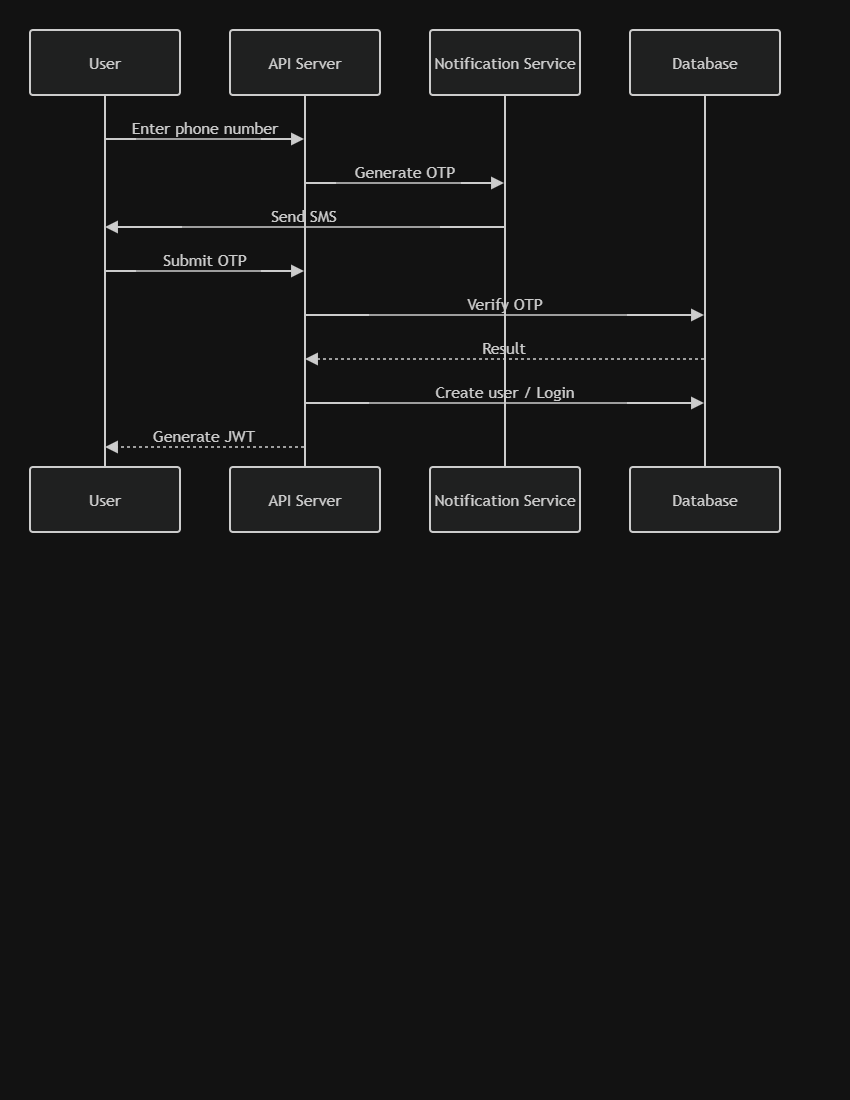

The diagram above was exported from draw.io. Its source (the exported page's mxGraphModel, read from the mxfile embedded in the PNG):
<mxGraphModel dx="1030" dy="562" grid="1" gridSize="10" guides="1" tooltips="1" connect="1" arrows="1" fold="1" page="1" pageScale="1" pageWidth="850" pageHeight="1100" math="0" shadow="0">
  <root>
    <mxCell id="0" />
    <mxCell id="1" parent="0" />
    <UserObject label="" mermaidData="{&#10;  &quot;data&quot;: &quot;sequenceDiagram\n  participant U as User\n  participant A as API Server\n  participant N as Notification Service\n  participant D as Database\n  U-&gt;&gt;A: Enter phone number\n  A-&gt;&gt;N: Generate OTP\n  N-&gt;&gt;U: Send SMS\n  U-&gt;&gt;A: Submit OTP\n  A-&gt;&gt;D: Verify OTP\n  D--&gt;&gt;A: Result\n  A-&gt;&gt;D: Create user / Login\n  A--&gt;&gt;U: Generate JWT&quot;,&#10;  &quot;config&quot;: null&#10;}" id="gJqaBeCSCk9c5TtnO8qc-1">
      <mxCell connectable="0" parent="1" style="group;transparentBounds=1;editIcon=1;lockedGroup=0;groupPadding=10;" vertex="1">
        <mxGeometry as="geometry" />
      </mxCell>
    </UserObject>
    <UserObject label="User" mermaidId="n:U" mermaidBaseStyle="html=1;shape=umlLifeline;perimeter=lifelinePerimeter;whiteSpace=wrap;container=1;dropTarget=0;collapsible=0;recursiveResize=0;outlineConnect=0;portConstraint=eastwest;newEdgeStyle={&quot;edgeStyle&quot;:&quot;elbowEdgeStyle&quot;,&quot;elbow&quot;:&quot;vertical&quot;,&quot;curved&quot;:0,&quot;rounded&quot;:0};lifelineDashed=0;strokeWidth=2;rounded=1;absoluteArcSize=1;arcSize=6;lifelineColor=light-dark(#9370DB,#cccccc);size=65;lifelineMirror=1;fillColor=light-dark(#ECECFF,#1f2020);strokeColor=light-dark(#9370DB,#cccccc);fontColor=light-dark(#333333,#cccccc);fontFamily=Trebuchet MS,Verdana,Arial,sans-serif;fontSize=16;" mermaidBaseValue="User" id="gJqaBeCSCk9c5TtnO8qc-2">
      <mxCell parent="gJqaBeCSCk9c5TtnO8qc-1" style="html=1;shape=umlLifeline;perimeter=lifelinePerimeter;whiteSpace=wrap;container=1;dropTarget=0;collapsible=0;recursiveResize=0;outlineConnect=0;portConstraint=eastwest;newEdgeStyle={&quot;edgeStyle&quot;:&quot;elbowEdgeStyle&quot;,&quot;elbow&quot;:&quot;vertical&quot;,&quot;curved&quot;:0,&quot;rounded&quot;:0};lifelineDashed=0;strokeWidth=2;rounded=1;absoluteArcSize=1;arcSize=6;lifelineColor=light-dark(#9370DB,#cccccc);size=65;lifelineMirror=1;fillColor=light-dark(#ECECFF,#1f2020);strokeColor=light-dark(#9370DB,#cccccc);fontColor=light-dark(#333333,#cccccc);fontFamily=Trebuchet MS,Verdana,Arial,sans-serif;fontSize=16;" vertex="1">
        <mxGeometry height="502" width="150" x="30" y="30" as="geometry" />
      </mxCell>
    </UserObject>
    <UserObject label="API Server" mermaidId="n:A" mermaidBaseStyle="html=1;shape=umlLifeline;perimeter=lifelinePerimeter;whiteSpace=wrap;container=1;dropTarget=0;collapsible=0;recursiveResize=0;outlineConnect=0;portConstraint=eastwest;newEdgeStyle={&quot;edgeStyle&quot;:&quot;elbowEdgeStyle&quot;,&quot;elbow&quot;:&quot;vertical&quot;,&quot;curved&quot;:0,&quot;rounded&quot;:0};lifelineDashed=0;strokeWidth=2;rounded=1;absoluteArcSize=1;arcSize=6;lifelineColor=light-dark(#9370DB,#cccccc);size=65;lifelineMirror=1;fillColor=light-dark(#ECECFF,#1f2020);strokeColor=light-dark(#9370DB,#cccccc);fontColor=light-dark(#333333,#cccccc);fontFamily=Trebuchet MS,Verdana,Arial,sans-serif;fontSize=16;" mermaidBaseValue="API Server" id="gJqaBeCSCk9c5TtnO8qc-3">
      <mxCell parent="gJqaBeCSCk9c5TtnO8qc-1" style="html=1;shape=umlLifeline;perimeter=lifelinePerimeter;whiteSpace=wrap;container=1;dropTarget=0;collapsible=0;recursiveResize=0;outlineConnect=0;portConstraint=eastwest;newEdgeStyle={&quot;edgeStyle&quot;:&quot;elbowEdgeStyle&quot;,&quot;elbow&quot;:&quot;vertical&quot;,&quot;curved&quot;:0,&quot;rounded&quot;:0};lifelineDashed=0;strokeWidth=2;rounded=1;absoluteArcSize=1;arcSize=6;lifelineColor=light-dark(#9370DB,#cccccc);size=65;lifelineMirror=1;fillColor=light-dark(#ECECFF,#1f2020);strokeColor=light-dark(#9370DB,#cccccc);fontColor=light-dark(#333333,#cccccc);fontFamily=Trebuchet MS,Verdana,Arial,sans-serif;fontSize=16;" vertex="1">
        <mxGeometry height="502" width="150" x="230" y="30" as="geometry" />
      </mxCell>
    </UserObject>
    <UserObject label="Notification Service" mermaidId="n:N" mermaidBaseStyle="html=1;shape=umlLifeline;perimeter=lifelinePerimeter;whiteSpace=wrap;container=1;dropTarget=0;collapsible=0;recursiveResize=0;outlineConnect=0;portConstraint=eastwest;newEdgeStyle={&quot;edgeStyle&quot;:&quot;elbowEdgeStyle&quot;,&quot;elbow&quot;:&quot;vertical&quot;,&quot;curved&quot;:0,&quot;rounded&quot;:0};lifelineDashed=0;strokeWidth=2;rounded=1;absoluteArcSize=1;arcSize=6;lifelineColor=light-dark(#9370DB,#cccccc);size=65;lifelineMirror=1;fillColor=light-dark(#ECECFF,#1f2020);strokeColor=light-dark(#9370DB,#cccccc);fontColor=light-dark(#333333,#cccccc);fontFamily=Trebuchet MS,Verdana,Arial,sans-serif;fontSize=16;" mermaidBaseValue="Notification Service" id="gJqaBeCSCk9c5TtnO8qc-4">
      <mxCell parent="gJqaBeCSCk9c5TtnO8qc-1" style="html=1;shape=umlLifeline;perimeter=lifelinePerimeter;whiteSpace=wrap;container=1;dropTarget=0;collapsible=0;recursiveResize=0;outlineConnect=0;portConstraint=eastwest;newEdgeStyle={&quot;edgeStyle&quot;:&quot;elbowEdgeStyle&quot;,&quot;elbow&quot;:&quot;vertical&quot;,&quot;curved&quot;:0,&quot;rounded&quot;:0};lifelineDashed=0;strokeWidth=2;rounded=1;absoluteArcSize=1;arcSize=6;lifelineColor=light-dark(#9370DB,#cccccc);size=65;lifelineMirror=1;fillColor=light-dark(#ECECFF,#1f2020);strokeColor=light-dark(#9370DB,#cccccc);fontColor=light-dark(#333333,#cccccc);fontFamily=Trebuchet MS,Verdana,Arial,sans-serif;fontSize=16;" vertex="1">
        <mxGeometry height="502" width="150" x="430" y="30" as="geometry" />
      </mxCell>
    </UserObject>
    <UserObject label="Database" mermaidId="n:D" mermaidBaseStyle="html=1;shape=umlLifeline;perimeter=lifelinePerimeter;whiteSpace=wrap;container=1;dropTarget=0;collapsible=0;recursiveResize=0;outlineConnect=0;portConstraint=eastwest;newEdgeStyle={&quot;edgeStyle&quot;:&quot;elbowEdgeStyle&quot;,&quot;elbow&quot;:&quot;vertical&quot;,&quot;curved&quot;:0,&quot;rounded&quot;:0};lifelineDashed=0;strokeWidth=2;rounded=1;absoluteArcSize=1;arcSize=6;lifelineColor=light-dark(#9370DB,#cccccc);size=65;lifelineMirror=1;fillColor=light-dark(#ECECFF,#1f2020);strokeColor=light-dark(#9370DB,#cccccc);fontColor=light-dark(#333333,#cccccc);fontFamily=Trebuchet MS,Verdana,Arial,sans-serif;fontSize=16;" mermaidBaseValue="Database" id="gJqaBeCSCk9c5TtnO8qc-5">
      <mxCell parent="gJqaBeCSCk9c5TtnO8qc-1" style="html=1;shape=umlLifeline;perimeter=lifelinePerimeter;whiteSpace=wrap;container=1;dropTarget=0;collapsible=0;recursiveResize=0;outlineConnect=0;portConstraint=eastwest;newEdgeStyle={&quot;edgeStyle&quot;:&quot;elbowEdgeStyle&quot;,&quot;elbow&quot;:&quot;vertical&quot;,&quot;curved&quot;:0,&quot;rounded&quot;:0};lifelineDashed=0;strokeWidth=2;rounded=1;absoluteArcSize=1;arcSize=6;lifelineColor=light-dark(#9370DB,#cccccc);size=65;lifelineMirror=1;fillColor=light-dark(#ECECFF,#1f2020);strokeColor=light-dark(#9370DB,#cccccc);fontColor=light-dark(#333333,#cccccc);fontFamily=Trebuchet MS,Verdana,Arial,sans-serif;fontSize=16;" vertex="1">
        <mxGeometry height="502" width="150" x="630" y="30" as="geometry" />
      </mxCell>
    </UserObject>
    <UserObject label="Enter phone number" mermaidId="e:U-&gt;A#0" mermaidBaseStyle="endArrow=block;endSize=9;verticalAlign=bottom;edgeStyle=elbowEdgeStyle;elbow=vertical;curved=0;rounded=0;fontSize=16;labelBackgroundColor=none;strokeWidth=1.5;strokeColor=light-dark(#333333,#cccccc);fontColor=light-dark(#333333,#cccccc);fontFamily=Trebuchet MS,Verdana,Arial,sans-serif;" mermaidBaseValue="Enter phone number" id="gJqaBeCSCk9c5TtnO8qc-6">
      <mxCell edge="1" parent="gJqaBeCSCk9c5TtnO8qc-1" source="gJqaBeCSCk9c5TtnO8qc-2" style="endArrow=block;endSize=9;verticalAlign=bottom;edgeStyle=elbowEdgeStyle;elbow=vertical;curved=0;rounded=0;fontSize=16;labelBackgroundColor=none;strokeWidth=1.5;strokeColor=light-dark(#333333,#cccccc);fontColor=light-dark(#333333,#cccccc);fontFamily=Trebuchet MS,Verdana,Arial,sans-serif;" target="gJqaBeCSCk9c5TtnO8qc-3">
        <mxGeometry relative="1" as="geometry">
          <Array as="points">
            <mxPoint x="205" y="139" />
          </Array>
          <mxPoint x="105" y="139" as="sourcePoint" />
          <mxPoint x="305" y="139" as="targetPoint" />
        </mxGeometry>
      </mxCell>
    </UserObject>
    <UserObject label="Generate OTP" mermaidId="e:A-&gt;N#0" mermaidBaseStyle="endArrow=block;endSize=9;verticalAlign=bottom;edgeStyle=elbowEdgeStyle;elbow=vertical;curved=0;rounded=0;fontSize=16;labelBackgroundColor=none;strokeWidth=1.5;strokeColor=light-dark(#333333,#cccccc);fontColor=light-dark(#333333,#cccccc);fontFamily=Trebuchet MS,Verdana,Arial,sans-serif;" mermaidBaseValue="Generate OTP" id="gJqaBeCSCk9c5TtnO8qc-7">
      <mxCell edge="1" parent="gJqaBeCSCk9c5TtnO8qc-1" source="gJqaBeCSCk9c5TtnO8qc-3" style="endArrow=block;endSize=9;verticalAlign=bottom;edgeStyle=elbowEdgeStyle;elbow=vertical;curved=0;rounded=0;fontSize=16;labelBackgroundColor=none;strokeWidth=1.5;strokeColor=light-dark(#333333,#cccccc);fontColor=light-dark(#333333,#cccccc);fontFamily=Trebuchet MS,Verdana,Arial,sans-serif;" target="gJqaBeCSCk9c5TtnO8qc-4">
        <mxGeometry relative="1" as="geometry">
          <Array as="points">
            <mxPoint x="405" y="183" />
          </Array>
          <mxPoint x="305" y="183" as="sourcePoint" />
          <mxPoint x="505" y="183" as="targetPoint" />
        </mxGeometry>
      </mxCell>
    </UserObject>
    <UserObject label="Send SMS" mermaidId="e:N-&gt;U#0" mermaidBaseStyle="endArrow=block;endSize=9;verticalAlign=bottom;edgeStyle=elbowEdgeStyle;elbow=vertical;curved=0;rounded=0;fontSize=16;labelBackgroundColor=none;strokeWidth=1.5;strokeColor=light-dark(#333333,#cccccc);fontColor=light-dark(#333333,#cccccc);fontFamily=Trebuchet MS,Verdana,Arial,sans-serif;" mermaidBaseValue="Send SMS" id="gJqaBeCSCk9c5TtnO8qc-8">
      <mxCell edge="1" parent="gJqaBeCSCk9c5TtnO8qc-1" source="gJqaBeCSCk9c5TtnO8qc-4" style="endArrow=block;endSize=9;verticalAlign=bottom;edgeStyle=elbowEdgeStyle;elbow=vertical;curved=0;rounded=0;fontSize=16;labelBackgroundColor=none;strokeWidth=1.5;strokeColor=light-dark(#333333,#cccccc);fontColor=light-dark(#333333,#cccccc);fontFamily=Trebuchet MS,Verdana,Arial,sans-serif;" target="gJqaBeCSCk9c5TtnO8qc-2">
        <mxGeometry relative="1" as="geometry">
          <Array as="points">
            <mxPoint x="305" y="227" />
          </Array>
          <mxPoint x="505" y="227" as="sourcePoint" />
          <mxPoint x="105" y="227" as="targetPoint" />
        </mxGeometry>
      </mxCell>
    </UserObject>
    <UserObject label="Submit OTP" mermaidId="e:U-&gt;A#1" mermaidBaseStyle="endArrow=block;endSize=9;verticalAlign=bottom;edgeStyle=elbowEdgeStyle;elbow=vertical;curved=0;rounded=0;fontSize=16;labelBackgroundColor=none;strokeWidth=1.5;strokeColor=light-dark(#333333,#cccccc);fontColor=light-dark(#333333,#cccccc);fontFamily=Trebuchet MS,Verdana,Arial,sans-serif;" mermaidBaseValue="Submit OTP" id="gJqaBeCSCk9c5TtnO8qc-9">
      <mxCell edge="1" parent="gJqaBeCSCk9c5TtnO8qc-1" source="gJqaBeCSCk9c5TtnO8qc-2" style="endArrow=block;endSize=9;verticalAlign=bottom;edgeStyle=elbowEdgeStyle;elbow=vertical;curved=0;rounded=0;fontSize=16;labelBackgroundColor=none;strokeWidth=1.5;strokeColor=light-dark(#333333,#cccccc);fontColor=light-dark(#333333,#cccccc);fontFamily=Trebuchet MS,Verdana,Arial,sans-serif;" target="gJqaBeCSCk9c5TtnO8qc-3">
        <mxGeometry relative="1" as="geometry">
          <Array as="points">
            <mxPoint x="205" y="271" />
          </Array>
          <mxPoint x="105" y="271" as="sourcePoint" />
          <mxPoint x="305" y="271" as="targetPoint" />
        </mxGeometry>
      </mxCell>
    </UserObject>
    <UserObject label="Verify OTP" mermaidId="e:A-&gt;D#0" mermaidBaseStyle="endArrow=block;endSize=9;verticalAlign=bottom;edgeStyle=elbowEdgeStyle;elbow=vertical;curved=0;rounded=0;fontSize=16;labelBackgroundColor=none;strokeWidth=1.5;strokeColor=light-dark(#333333,#cccccc);fontColor=light-dark(#333333,#cccccc);fontFamily=Trebuchet MS,Verdana,Arial,sans-serif;" mermaidBaseValue="Verify OTP" id="gJqaBeCSCk9c5TtnO8qc-10">
      <mxCell edge="1" parent="gJqaBeCSCk9c5TtnO8qc-1" source="gJqaBeCSCk9c5TtnO8qc-3" style="endArrow=block;endSize=9;verticalAlign=bottom;edgeStyle=elbowEdgeStyle;elbow=vertical;curved=0;rounded=0;fontSize=16;labelBackgroundColor=none;strokeWidth=1.5;strokeColor=light-dark(#333333,#cccccc);fontColor=light-dark(#333333,#cccccc);fontFamily=Trebuchet MS,Verdana,Arial,sans-serif;" target="gJqaBeCSCk9c5TtnO8qc-5">
        <mxGeometry relative="1" as="geometry">
          <Array as="points">
            <mxPoint x="505" y="315" />
          </Array>
          <mxPoint x="305" y="315" as="sourcePoint" />
          <mxPoint x="705" y="315" as="targetPoint" />
        </mxGeometry>
      </mxCell>
    </UserObject>
    <UserObject label="Result" mermaidId="e:D-&gt;A#0" mermaidBaseStyle="dashed=1;fixDash=1;dashPattern=3 3;endArrow=block;endSize=9;verticalAlign=bottom;edgeStyle=elbowEdgeStyle;elbow=vertical;curved=0;rounded=0;fontSize=16;labelBackgroundColor=none;strokeWidth=1.5;strokeColor=light-dark(#333333,#cccccc);fontColor=light-dark(#333333,#cccccc);fontFamily=Trebuchet MS,Verdana,Arial,sans-serif;" mermaidBaseValue="Result" id="gJqaBeCSCk9c5TtnO8qc-11">
      <mxCell edge="1" parent="gJqaBeCSCk9c5TtnO8qc-1" source="gJqaBeCSCk9c5TtnO8qc-5" style="dashed=1;fixDash=1;dashPattern=3 3;endArrow=block;endSize=9;verticalAlign=bottom;edgeStyle=elbowEdgeStyle;elbow=vertical;curved=0;rounded=0;fontSize=16;labelBackgroundColor=none;strokeWidth=1.5;strokeColor=light-dark(#333333,#cccccc);fontColor=light-dark(#333333,#cccccc);fontFamily=Trebuchet MS,Verdana,Arial,sans-serif;" target="gJqaBeCSCk9c5TtnO8qc-3">
        <mxGeometry relative="1" as="geometry">
          <Array as="points">
            <mxPoint x="505" y="359" />
          </Array>
          <mxPoint x="705" y="359" as="sourcePoint" />
          <mxPoint x="305" y="359" as="targetPoint" />
        </mxGeometry>
      </mxCell>
    </UserObject>
    <UserObject label="Create user / Login" mermaidId="e:A-&gt;D#1" mermaidBaseStyle="endArrow=block;endSize=9;verticalAlign=bottom;edgeStyle=elbowEdgeStyle;elbow=vertical;curved=0;rounded=0;fontSize=16;labelBackgroundColor=none;strokeWidth=1.5;strokeColor=light-dark(#333333,#cccccc);fontColor=light-dark(#333333,#cccccc);fontFamily=Trebuchet MS,Verdana,Arial,sans-serif;" mermaidBaseValue="Create user / Login" id="gJqaBeCSCk9c5TtnO8qc-12">
      <mxCell edge="1" parent="gJqaBeCSCk9c5TtnO8qc-1" source="gJqaBeCSCk9c5TtnO8qc-3" style="endArrow=block;endSize=9;verticalAlign=bottom;edgeStyle=elbowEdgeStyle;elbow=vertical;curved=0;rounded=0;fontSize=16;labelBackgroundColor=none;strokeWidth=1.5;strokeColor=light-dark(#333333,#cccccc);fontColor=light-dark(#333333,#cccccc);fontFamily=Trebuchet MS,Verdana,Arial,sans-serif;" target="gJqaBeCSCk9c5TtnO8qc-5">
        <mxGeometry relative="1" as="geometry">
          <Array as="points">
            <mxPoint x="505" y="403" />
          </Array>
          <mxPoint x="305" y="403" as="sourcePoint" />
          <mxPoint x="705" y="403" as="targetPoint" />
        </mxGeometry>
      </mxCell>
    </UserObject>
    <UserObject label="Generate JWT" mermaidId="e:A-&gt;U#0" mermaidBaseStyle="dashed=1;fixDash=1;dashPattern=3 3;endArrow=block;endSize=9;verticalAlign=bottom;edgeStyle=elbowEdgeStyle;elbow=vertical;curved=0;rounded=0;fontSize=16;labelBackgroundColor=none;strokeWidth=1.5;strokeColor=light-dark(#333333,#cccccc);fontColor=light-dark(#333333,#cccccc);fontFamily=Trebuchet MS,Verdana,Arial,sans-serif;" mermaidBaseValue="Generate JWT" id="gJqaBeCSCk9c5TtnO8qc-13">
      <mxCell edge="1" parent="gJqaBeCSCk9c5TtnO8qc-1" source="gJqaBeCSCk9c5TtnO8qc-3" style="dashed=1;fixDash=1;dashPattern=3 3;endArrow=block;endSize=9;verticalAlign=bottom;edgeStyle=elbowEdgeStyle;elbow=vertical;curved=0;rounded=0;fontSize=16;labelBackgroundColor=none;strokeWidth=1.5;strokeColor=light-dark(#333333,#cccccc);fontColor=light-dark(#333333,#cccccc);fontFamily=Trebuchet MS,Verdana,Arial,sans-serif;" target="gJqaBeCSCk9c5TtnO8qc-2">
        <mxGeometry relative="1" as="geometry">
          <Array as="points">
            <mxPoint x="205" y="447" />
          </Array>
          <mxPoint x="305" y="447" as="sourcePoint" />
          <mxPoint x="105" y="447" as="targetPoint" />
        </mxGeometry>
      </mxCell>
    </UserObject>
  </root>
</mxGraphModel>